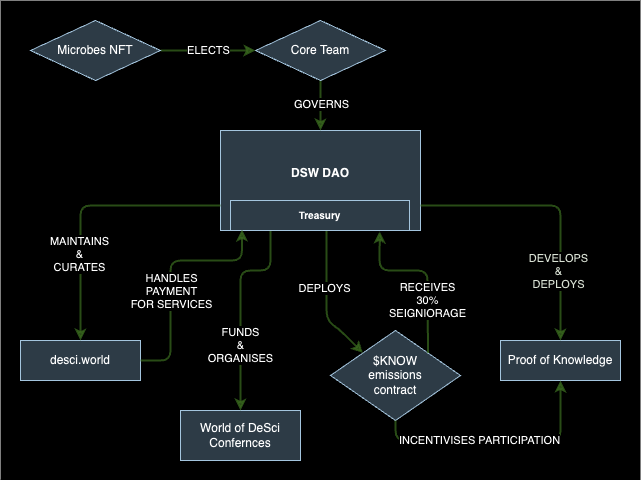

The diagram above was exported from draw.io. Its source (the exported page's mxGraphModel, read from the mxfile embedded in the PNG):
<mxGraphModel dx="977" dy="1719" grid="1" gridSize="10" guides="1" tooltips="1" connect="1" arrows="1" fold="1" page="1" pageScale="1" pageWidth="850" pageHeight="1100" math="0" shadow="0" extFonts="Permanent Marker^https://fonts.googleapis.com/css?family=Permanent+Marker">
  <root>
    <mxCell id="0" />
    <mxCell id="1" parent="0" />
    <mxCell id="2" value="" style="group" vertex="1" connectable="0" parent="1">
      <mxGeometry x="450" y="-980" width="640" height="480" as="geometry" />
    </mxCell>
    <mxCell id="3" value="" style="rounded=0;whiteSpace=wrap;html=1;strokeColor=none;" vertex="1" parent="2">
      <mxGeometry width="640" height="480" as="geometry" />
    </mxCell>
    <mxCell id="4" value="" style="group;fillColor=none;strokeColor=none;container=0;" connectable="0" vertex="1" parent="2">
      <mxGeometry x="20" y="20" width="620" height="450" as="geometry" />
    </mxCell>
    <mxCell id="5" value="DSW DAO&lt;div&gt;&lt;br&gt;&lt;/div&gt;" style="rounded=0;whiteSpace=wrap;html=1;fillColor=#bac8d3;strokeColor=#23445d;fontStyle=1" vertex="1" parent="2">
      <mxGeometry x="220" y="130" width="200" height="100" as="geometry" />
    </mxCell>
    <mxCell id="6" value="Proof of Knowledge" style="rounded=0;whiteSpace=wrap;html=1;fillColor=#bac8d3;strokeColor=#23445d;" vertex="1" parent="2">
      <mxGeometry x="500" y="340" width="120" height="40" as="geometry" />
    </mxCell>
    <mxCell id="7" value="desci.world" style="rounded=0;whiteSpace=wrap;html=1;fillColor=#bac8d3;strokeColor=#23445d;" vertex="1" parent="2">
      <mxGeometry x="20" y="340" width="120" height="40" as="geometry" />
    </mxCell>
    <mxCell id="8" value="World of DeSci Confernces" style="rounded=0;whiteSpace=wrap;html=1;fillColor=#bac8d3;strokeColor=#23445d;" vertex="1" parent="2">
      <mxGeometry x="180" y="410" width="120" height="50" as="geometry" />
    </mxCell>
    <mxCell id="9" value="" style="endArrow=classic;html=1;rounded=1;entryX=0.5;entryY=0;entryDx=0;entryDy=0;exitX=0;exitY=0.75;exitDx=0;exitDy=0;fillColor=#d5e8d4;strokeColor=#82b366;strokeWidth=2;opacity=70;" edge="1" parent="2" source="5" target="7">
      <mxGeometry width="50" height="50" relative="1" as="geometry">
        <mxPoint x="220" y="240" as="sourcePoint" />
        <mxPoint x="370" y="270" as="targetPoint" />
        <Array as="points">
          <mxPoint x="80" y="205" />
        </Array>
      </mxGeometry>
    </mxCell>
    <mxCell id="10" value="MAINTAINS&lt;br&gt;&amp;amp;&lt;br&gt;CURATES" style="edgeLabel;html=1;align=center;verticalAlign=middle;resizable=0;points=[];labelBackgroundColor=default;fontColor=default;" connectable="0" vertex="1" parent="9">
      <mxGeometry x="0.3723" y="-1" relative="1" as="geometry">
        <mxPoint as="offset" />
      </mxGeometry>
    </mxCell>
    <mxCell id="11" value="" style="endArrow=classic;html=1;rounded=1;exitX=1;exitY=0.75;exitDx=0;exitDy=0;entryX=0.5;entryY=0;entryDx=0;entryDy=0;fillColor=#d5e8d4;strokeColor=#82b366;strokeWidth=2;opacity=70;" edge="1" parent="2" source="5" target="6">
      <mxGeometry width="50" height="50" relative="1" as="geometry">
        <mxPoint x="320" y="320" as="sourcePoint" />
        <mxPoint x="370" y="270" as="targetPoint" />
        <Array as="points">
          <mxPoint x="560" y="205" />
        </Array>
      </mxGeometry>
    </mxCell>
    <mxCell id="12" value="DEVELOPS&lt;br&gt;&amp;amp;&lt;br&gt;DEPLOYS" style="edgeLabel;html=1;align=center;verticalAlign=middle;resizable=0;points=[];labelBackgroundColor=default;fontColor=#1B2316;labelBorderColor=none;" connectable="0" vertex="1" parent="11">
      <mxGeometry x="0.4283" y="-3" relative="1" as="geometry">
        <mxPoint x="1" y="9" as="offset" />
      </mxGeometry>
    </mxCell>
    <mxCell id="13" value="" style="endArrow=classic;html=1;rounded=1;exitX=0.25;exitY=1;exitDx=0;exitDy=0;entryX=0.5;entryY=0;entryDx=0;entryDy=0;fillColor=#d5e8d4;strokeColor=#82b366;strokeWidth=2;opacity=70;" edge="1" parent="2" source="5" target="8">
      <mxGeometry width="50" height="50" relative="1" as="geometry">
        <mxPoint x="320" y="320" as="sourcePoint" />
        <mxPoint x="370" y="270" as="targetPoint" />
        <Array as="points">
          <mxPoint x="270" y="270" />
          <mxPoint x="240" y="270" />
        </Array>
      </mxGeometry>
    </mxCell>
    <mxCell id="14" value="FUNDS&lt;br&gt;&amp;amp;&lt;br&gt;ORGANISES" style="edgeLabel;html=1;align=center;verticalAlign=middle;resizable=0;points=[];labelBackgroundColor=default;fontColor=default;" connectable="0" vertex="1" parent="13">
      <mxGeometry x="0.222" y="1" relative="1" as="geometry">
        <mxPoint x="-1" y="16" as="offset" />
      </mxGeometry>
    </mxCell>
    <mxCell id="15" value="$KNOW&lt;br&gt;emissions&lt;br&gt;contract" style="rhombus;whiteSpace=wrap;html=1;fillColor=#bac8d3;strokeColor=#23445d;" vertex="1" parent="2">
      <mxGeometry x="330" y="330" width="130" height="90" as="geometry" />
    </mxCell>
    <mxCell id="16" value="" style="endArrow=classic;html=1;rounded=1;entryX=0;entryY=0;entryDx=0;entryDy=0;fillColor=#d5e8d4;strokeColor=#82b366;strokeWidth=2;opacity=70;" edge="1" parent="2" target="15">
      <mxGeometry width="50" height="50" relative="1" as="geometry">
        <mxPoint x="326" y="230" as="sourcePoint" />
        <mxPoint x="370" y="300" as="targetPoint" />
        <Array as="points">
          <mxPoint x="326" y="320" />
          <mxPoint x="340" y="330" />
        </Array>
      </mxGeometry>
    </mxCell>
    <mxCell id="17" value="DEPLOYS" style="edgeLabel;html=1;align=center;verticalAlign=middle;resizable=0;points=[];labelBackgroundColor=default;fontColor=default;" connectable="0" vertex="1" parent="16">
      <mxGeometry x="-0.1802" y="-2" relative="1" as="geometry">
        <mxPoint as="offset" />
      </mxGeometry>
    </mxCell>
    <mxCell id="18" value="" style="endArrow=classic;html=1;rounded=1;exitX=1;exitY=0;exitDx=0;exitDy=0;entryX=0.796;entryY=1.01;entryDx=0;entryDy=0;entryPerimeter=0;fillColor=#d5e8d4;strokeColor=#82b366;strokeWidth=2;opacity=70;" edge="1" parent="2" source="15" target="5">
      <mxGeometry width="50" height="50" relative="1" as="geometry">
        <mxPoint x="320" y="290" as="sourcePoint" />
        <mxPoint x="370" y="240" as="targetPoint" />
        <Array as="points">
          <mxPoint x="427" y="270" />
          <mxPoint x="379" y="270" />
        </Array>
      </mxGeometry>
    </mxCell>
    <mxCell id="19" value="RECEIVES&lt;br&gt;30%&lt;br&gt;SEIGNIORAGE" style="edgeLabel;html=1;align=center;verticalAlign=middle;resizable=0;points=[];labelBackgroundColor=default;fontColor=default;" connectable="0" vertex="1" parent="18">
      <mxGeometry x="-0.1173" y="1" relative="1" as="geometry">
        <mxPoint y="22" as="offset" />
      </mxGeometry>
    </mxCell>
    <mxCell id="20" value="" style="endArrow=classic;html=1;rounded=1;exitX=0.5;exitY=1;exitDx=0;exitDy=0;entryX=0.5;entryY=1;entryDx=0;entryDy=0;fillColor=#d5e8d4;strokeColor=#82b366;strokeWidth=2;opacity=70;" edge="1" parent="2" source="15" target="6">
      <mxGeometry width="50" height="50" relative="1" as="geometry">
        <mxPoint x="430" y="350" as="sourcePoint" />
        <mxPoint x="480" y="300" as="targetPoint" />
        <Array as="points">
          <mxPoint x="395" y="440" />
          <mxPoint x="560" y="440" />
        </Array>
      </mxGeometry>
    </mxCell>
    <mxCell id="21" value="INCENTIVISES PARTICIPATION" style="edgeLabel;html=1;align=center;verticalAlign=middle;resizable=0;points=[];labelBackgroundColor=default;fontColor=default;labelBorderColor=none;" connectable="0" vertex="1" parent="20">
      <mxGeometry x="-0.3591" y="1" relative="1" as="geometry">
        <mxPoint x="25" y="1" as="offset" />
      </mxGeometry>
    </mxCell>
    <mxCell id="22" value="&lt;font style=&quot;font-size: 10px;&quot;&gt;Treasury&lt;/font&gt;" style="rounded=0;whiteSpace=wrap;html=1;fillColor=#bac8d3;strokeColor=#23445d;fontStyle=1" vertex="1" parent="2">
      <mxGeometry x="230" y="200" width="179" height="30" as="geometry" />
    </mxCell>
    <mxCell id="23" value="" style="edgeStyle=orthogonalEdgeStyle;rounded=1;orthogonalLoop=1;jettySize=auto;html=1;fillColor=#d5e8d4;strokeColor=#82b366;strokeWidth=2;opacity=70;" edge="1" parent="2" source="25">
      <mxGeometry relative="1" as="geometry">
        <mxPoint x="320" y="130" as="targetPoint" />
      </mxGeometry>
    </mxCell>
    <mxCell id="24" value="GOVERNS" style="edgeLabel;html=1;align=center;verticalAlign=middle;resizable=0;points=[];labelBackgroundColor=default;fontColor=default;" connectable="0" vertex="1" parent="23">
      <mxGeometry x="0.0088" y="1" relative="1" as="geometry">
        <mxPoint x="-1" y="-2" as="offset" />
      </mxGeometry>
    </mxCell>
    <mxCell id="25" value="Core Team" style="rhombus;whiteSpace=wrap;html=1;fillColor=#bac8d3;strokeColor=#23445d;" vertex="1" parent="2">
      <mxGeometry x="255" y="20" width="130" height="60" as="geometry" />
    </mxCell>
    <mxCell id="26" value="ELECTS" style="edgeStyle=orthogonalEdgeStyle;rounded=0;orthogonalLoop=1;jettySize=auto;html=1;strokeColor=#82B366;strokeWidth=2;opacity=70;" edge="1" parent="2" source="27" target="25">
      <mxGeometry relative="1" as="geometry" />
    </mxCell>
    <mxCell id="27" value="Microbes NFT" style="rhombus;whiteSpace=wrap;html=1;fillColor=#bac8d3;strokeColor=#23445d;" vertex="1" parent="2">
      <mxGeometry x="30" y="20" width="130" height="60" as="geometry" />
    </mxCell>
    <mxCell id="28" style="edgeStyle=orthogonalEdgeStyle;rounded=1;orthogonalLoop=1;jettySize=auto;html=1;exitX=1;exitY=0.5;exitDx=0;exitDy=0;entryX=0.064;entryY=0.967;entryDx=0;entryDy=0;entryPerimeter=0;strokeColor=#82B366;curved=0;strokeWidth=2;opacity=70;" edge="1" parent="2" source="7" target="22">
      <mxGeometry relative="1" as="geometry">
        <Array as="points">
          <mxPoint x="170" y="360" />
          <mxPoint x="170" y="260" />
          <mxPoint x="242" y="260" />
        </Array>
      </mxGeometry>
    </mxCell>
    <mxCell id="29" value="HANDLES&lt;br&gt;PAYMENT&lt;br&gt;FOR SERVICES" style="edgeLabel;html=1;align=center;verticalAlign=middle;resizable=0;points=[];" vertex="1" connectable="0" parent="28">
      <mxGeometry x="-0.3139" y="-1" relative="1" as="geometry">
        <mxPoint x="-1" y="-20" as="offset" />
      </mxGeometry>
    </mxCell>
  </root>
</mxGraphModel>